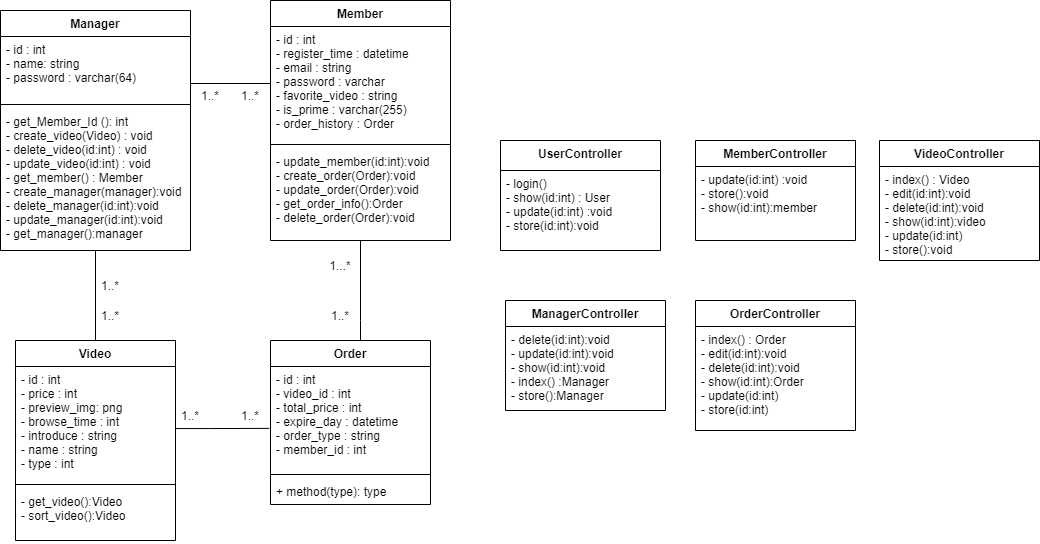

The diagram above was exported from draw.io. Its source (the exported page's mxGraphModel, read from the mxfile embedded in the PNG):
<mxGraphModel dx="1138" dy="635" grid="1" gridSize="10" guides="1" tooltips="1" connect="1" arrows="1" fold="1" page="1" pageScale="1" pageWidth="827" pageHeight="1169" math="0" shadow="0">
  <root>
    <mxCell id="WIyWlLk6GJQsqaUBKTNV-0" />
    <mxCell id="WIyWlLk6GJQsqaUBKTNV-1" parent="WIyWlLk6GJQsqaUBKTNV-0" />
    <mxCell id="o_LKCgOX1JAMIY1ihnsy-7" style="edgeStyle=orthogonalEdgeStyle;rounded=0;orthogonalLoop=1;jettySize=auto;html=1;exitX=0.5;exitY=1;exitDx=0;exitDy=0;endArrow=none;endFill=0;" edge="1" parent="WIyWlLk6GJQsqaUBKTNV-1" source="zkfFHV4jXpPFQw0GAbJ--0" target="o_LKCgOX1JAMIY1ihnsy-8">
      <mxGeometry relative="1" as="geometry">
        <mxPoint x="300" y="490" as="targetPoint" />
        <Array as="points">
          <mxPoint x="380" y="440" />
          <mxPoint x="380" y="440" />
        </Array>
      </mxGeometry>
    </mxCell>
    <mxCell id="zkfFHV4jXpPFQw0GAbJ--0" value="Member" style="swimlane;fontStyle=1;align=center;verticalAlign=top;childLayout=stackLayout;horizontal=1;startSize=26;horizontalStack=0;resizeParent=1;resizeLast=0;collapsible=1;marginBottom=0;rounded=0;shadow=0;strokeWidth=1;" parent="WIyWlLk6GJQsqaUBKTNV-1" vertex="1">
      <mxGeometry x="290" y="120" width="180" height="240" as="geometry">
        <mxRectangle x="230" y="140" width="160" height="26" as="alternateBounds" />
      </mxGeometry>
    </mxCell>
    <mxCell id="zkfFHV4jXpPFQw0GAbJ--1" value="- id : int&#10;- register_time : datetime&#10;- email : string&#10;- password : varchar&#10;- favorite_video : string &#10;- is_prime : varchar(255)&#10;- order_history : Order&#10;" style="text;align=left;verticalAlign=top;spacingLeft=4;spacingRight=4;overflow=hidden;rotatable=0;points=[[0,0.5],[1,0.5]];portConstraint=eastwest;" parent="zkfFHV4jXpPFQw0GAbJ--0" vertex="1">
      <mxGeometry y="26" width="180" height="114" as="geometry" />
    </mxCell>
    <mxCell id="zkfFHV4jXpPFQw0GAbJ--4" value="" style="line;html=1;strokeWidth=1;align=left;verticalAlign=middle;spacingTop=-1;spacingLeft=3;spacingRight=3;rotatable=0;labelPosition=right;points=[];portConstraint=eastwest;" parent="zkfFHV4jXpPFQw0GAbJ--0" vertex="1">
      <mxGeometry y="140" width="180" height="8" as="geometry" />
    </mxCell>
    <mxCell id="o_LKCgOX1JAMIY1ihnsy-14" value="- update_member(id:int):void&#10;- create_order(Order):void&#10;- update_order(Order):void &#10;- get_order_info():Order&#10;- delete_order(Order):void" style="text;strokeColor=none;fillColor=none;align=left;verticalAlign=top;spacingLeft=4;spacingRight=4;overflow=hidden;rotatable=0;points=[[0,0.5],[1,0.5]];portConstraint=eastwest;" vertex="1" parent="zkfFHV4jXpPFQw0GAbJ--0">
      <mxGeometry y="148" width="180" height="92" as="geometry" />
    </mxCell>
    <mxCell id="o_LKCgOX1JAMIY1ihnsy-4" value="1...*" style="text;html=1;strokeColor=none;fillColor=none;align=center;verticalAlign=middle;whiteSpace=wrap;rounded=0;" vertex="1" parent="WIyWlLk6GJQsqaUBKTNV-1">
      <mxGeometry x="350" y="380" width="20" height="10" as="geometry" />
    </mxCell>
    <mxCell id="o_LKCgOX1JAMIY1ihnsy-8" value="Order" style="swimlane;fontStyle=1;align=center;verticalAlign=top;childLayout=stackLayout;horizontal=1;startSize=26;horizontalStack=0;resizeParent=1;resizeParentMax=0;resizeLast=0;collapsible=1;marginBottom=0;" vertex="1" parent="WIyWlLk6GJQsqaUBKTNV-1">
      <mxGeometry x="290" y="460" width="160" height="164" as="geometry" />
    </mxCell>
    <mxCell id="o_LKCgOX1JAMIY1ihnsy-9" value="- id : int&#10;- video_id : int&#10;- total_price : int&#10;- expire_day : datetime&#10;- order_type : string&#10;- member_id : int" style="text;strokeColor=none;fillColor=none;align=left;verticalAlign=top;spacingLeft=4;spacingRight=4;overflow=hidden;rotatable=0;points=[[0,0.5],[1,0.5]];portConstraint=eastwest;" vertex="1" parent="o_LKCgOX1JAMIY1ihnsy-8">
      <mxGeometry y="26" width="160" height="104" as="geometry" />
    </mxCell>
    <mxCell id="o_LKCgOX1JAMIY1ihnsy-10" value="" style="line;strokeWidth=1;fillColor=none;align=left;verticalAlign=middle;spacingTop=-1;spacingLeft=3;spacingRight=3;rotatable=0;labelPosition=right;points=[];portConstraint=eastwest;" vertex="1" parent="o_LKCgOX1JAMIY1ihnsy-8">
      <mxGeometry y="130" width="160" height="8" as="geometry" />
    </mxCell>
    <mxCell id="o_LKCgOX1JAMIY1ihnsy-11" value="+ method(type): type" style="text;strokeColor=none;fillColor=none;align=left;verticalAlign=top;spacingLeft=4;spacingRight=4;overflow=hidden;rotatable=0;points=[[0,0.5],[1,0.5]];portConstraint=eastwest;" vertex="1" parent="o_LKCgOX1JAMIY1ihnsy-8">
      <mxGeometry y="138" width="160" height="26" as="geometry" />
    </mxCell>
    <mxCell id="o_LKCgOX1JAMIY1ihnsy-13" value="1..*" style="text;html=1;strokeColor=none;fillColor=none;align=center;verticalAlign=middle;whiteSpace=wrap;rounded=0;" vertex="1" parent="WIyWlLk6GJQsqaUBKTNV-1">
      <mxGeometry x="350" y="430" width="20" height="10" as="geometry" />
    </mxCell>
    <mxCell id="o_LKCgOX1JAMIY1ihnsy-15" value="Manager" style="swimlane;fontStyle=1;align=center;verticalAlign=top;childLayout=stackLayout;horizontal=1;startSize=26;horizontalStack=0;resizeParent=1;resizeLast=0;collapsible=1;marginBottom=0;rounded=0;shadow=0;strokeWidth=1;" vertex="1" parent="WIyWlLk6GJQsqaUBKTNV-1">
      <mxGeometry x="20" y="130" width="190" height="240" as="geometry">
        <mxRectangle x="230" y="140" width="160" height="26" as="alternateBounds" />
      </mxGeometry>
    </mxCell>
    <mxCell id="o_LKCgOX1JAMIY1ihnsy-16" value="- id : int&#10;- name: string&#10;- password : varchar(64) &#10;" style="text;align=left;verticalAlign=top;spacingLeft=4;spacingRight=4;overflow=hidden;rotatable=0;points=[[0,0.5],[1,0.5]];portConstraint=eastwest;" vertex="1" parent="o_LKCgOX1JAMIY1ihnsy-15">
      <mxGeometry y="26" width="190" height="64" as="geometry" />
    </mxCell>
    <mxCell id="o_LKCgOX1JAMIY1ihnsy-17" value="" style="line;html=1;strokeWidth=1;align=left;verticalAlign=middle;spacingTop=-1;spacingLeft=3;spacingRight=3;rotatable=0;labelPosition=right;points=[];portConstraint=eastwest;" vertex="1" parent="o_LKCgOX1JAMIY1ihnsy-15">
      <mxGeometry y="90" width="190" height="8" as="geometry" />
    </mxCell>
    <mxCell id="o_LKCgOX1JAMIY1ihnsy-18" value="- get_Member_Id (): int&#10;- create_video(Video) : void&#10;- delete_video(id:int) : void&#10;- update_video(id:int) : void&#10;- get_member() : Member&#10;- create_manager(manager):void&#10;- delete_manager(id:int):void&#10;- update_manager(id:int):void&#10;- get_manager():manager" style="text;strokeColor=none;fillColor=none;align=left;verticalAlign=top;spacingLeft=4;spacingRight=4;overflow=hidden;rotatable=0;points=[[0,0.5],[1,0.5]];portConstraint=eastwest;" vertex="1" parent="o_LKCgOX1JAMIY1ihnsy-15">
      <mxGeometry y="98" width="190" height="142" as="geometry" />
    </mxCell>
    <mxCell id="o_LKCgOX1JAMIY1ihnsy-19" style="edgeStyle=orthogonalEdgeStyle;rounded=0;orthogonalLoop=1;jettySize=auto;html=1;entryX=0;entryY=0.5;entryDx=0;entryDy=0;endArrow=none;endFill=0;" edge="1" parent="WIyWlLk6GJQsqaUBKTNV-1" source="o_LKCgOX1JAMIY1ihnsy-16" target="zkfFHV4jXpPFQw0GAbJ--1">
      <mxGeometry relative="1" as="geometry">
        <Array as="points">
          <mxPoint x="210" y="218" />
        </Array>
      </mxGeometry>
    </mxCell>
    <mxCell id="o_LKCgOX1JAMIY1ihnsy-20" value="1..*" style="text;html=1;strokeColor=none;fillColor=none;align=center;verticalAlign=middle;whiteSpace=wrap;rounded=0;" vertex="1" parent="WIyWlLk6GJQsqaUBKTNV-1">
      <mxGeometry x="220" y="210" width="20" height="10" as="geometry" />
    </mxCell>
    <mxCell id="o_LKCgOX1JAMIY1ihnsy-21" value="1..*" style="text;html=1;strokeColor=none;fillColor=none;align=center;verticalAlign=middle;whiteSpace=wrap;rounded=0;" vertex="1" parent="WIyWlLk6GJQsqaUBKTNV-1">
      <mxGeometry x="260" y="210" width="20" height="10" as="geometry" />
    </mxCell>
    <mxCell id="o_LKCgOX1JAMIY1ihnsy-27" style="edgeStyle=orthogonalEdgeStyle;rounded=0;orthogonalLoop=1;jettySize=auto;html=1;entryX=0.5;entryY=1;entryDx=0;entryDy=0;endArrow=none;endFill=0;" edge="1" parent="WIyWlLk6GJQsqaUBKTNV-1" source="o_LKCgOX1JAMIY1ihnsy-22" target="o_LKCgOX1JAMIY1ihnsy-15">
      <mxGeometry relative="1" as="geometry" />
    </mxCell>
    <mxCell id="o_LKCgOX1JAMIY1ihnsy-22" value="Video" style="swimlane;fontStyle=1;align=center;verticalAlign=top;childLayout=stackLayout;horizontal=1;startSize=26;horizontalStack=0;resizeParent=1;resizeParentMax=0;resizeLast=0;collapsible=1;marginBottom=0;" vertex="1" parent="WIyWlLk6GJQsqaUBKTNV-1">
      <mxGeometry x="35" y="460" width="160" height="200" as="geometry" />
    </mxCell>
    <mxCell id="o_LKCgOX1JAMIY1ihnsy-23" value="- id : int&#10;- price : int&#10;- preview_img: png&#10;- browse_time : int&#10;- introduce : string&#10;- name : string&#10;- type : int" style="text;strokeColor=none;fillColor=none;align=left;verticalAlign=top;spacingLeft=4;spacingRight=4;overflow=hidden;rotatable=0;points=[[0,0.5],[1,0.5]];portConstraint=eastwest;" vertex="1" parent="o_LKCgOX1JAMIY1ihnsy-22">
      <mxGeometry y="26" width="160" height="114" as="geometry" />
    </mxCell>
    <mxCell id="o_LKCgOX1JAMIY1ihnsy-24" value="" style="line;strokeWidth=1;fillColor=none;align=left;verticalAlign=middle;spacingTop=-1;spacingLeft=3;spacingRight=3;rotatable=0;labelPosition=right;points=[];portConstraint=eastwest;" vertex="1" parent="o_LKCgOX1JAMIY1ihnsy-22">
      <mxGeometry y="140" width="160" height="8" as="geometry" />
    </mxCell>
    <mxCell id="o_LKCgOX1JAMIY1ihnsy-25" value="- get_video():Video&#10;- sort_video():Video" style="text;strokeColor=none;fillColor=none;align=left;verticalAlign=top;spacingLeft=4;spacingRight=4;overflow=hidden;rotatable=0;points=[[0,0.5],[1,0.5]];portConstraint=eastwest;" vertex="1" parent="o_LKCgOX1JAMIY1ihnsy-22">
      <mxGeometry y="148" width="160" height="52" as="geometry" />
    </mxCell>
    <mxCell id="o_LKCgOX1JAMIY1ihnsy-26" style="edgeStyle=orthogonalEdgeStyle;rounded=0;orthogonalLoop=1;jettySize=auto;html=1;entryX=-0.008;entryY=0.595;entryDx=0;entryDy=0;entryPerimeter=0;endArrow=none;endFill=0;" edge="1" parent="WIyWlLk6GJQsqaUBKTNV-1" source="o_LKCgOX1JAMIY1ihnsy-23" target="o_LKCgOX1JAMIY1ihnsy-9">
      <mxGeometry relative="1" as="geometry">
        <Array as="points">
          <mxPoint x="230" y="548" />
          <mxPoint x="230" y="548" />
        </Array>
      </mxGeometry>
    </mxCell>
    <mxCell id="o_LKCgOX1JAMIY1ihnsy-28" value="1..*" style="text;html=1;strokeColor=none;fillColor=none;align=center;verticalAlign=middle;whiteSpace=wrap;rounded=0;" vertex="1" parent="WIyWlLk6GJQsqaUBKTNV-1">
      <mxGeometry x="120" y="400" width="20" height="10" as="geometry" />
    </mxCell>
    <mxCell id="o_LKCgOX1JAMIY1ihnsy-29" value="1..*" style="text;html=1;strokeColor=none;fillColor=none;align=center;verticalAlign=middle;whiteSpace=wrap;rounded=0;" vertex="1" parent="WIyWlLk6GJQsqaUBKTNV-1">
      <mxGeometry x="120" y="430" width="20" height="10" as="geometry" />
    </mxCell>
    <mxCell id="o_LKCgOX1JAMIY1ihnsy-30" value="1..*" style="text;html=1;strokeColor=none;fillColor=none;align=center;verticalAlign=middle;whiteSpace=wrap;rounded=0;" vertex="1" parent="WIyWlLk6GJQsqaUBKTNV-1">
      <mxGeometry x="260" y="530" width="20" height="10" as="geometry" />
    </mxCell>
    <mxCell id="o_LKCgOX1JAMIY1ihnsy-31" value="1..*" style="text;html=1;strokeColor=none;fillColor=none;align=center;verticalAlign=middle;whiteSpace=wrap;rounded=0;" vertex="1" parent="WIyWlLk6GJQsqaUBKTNV-1">
      <mxGeometry x="200" y="530" width="20" height="10" as="geometry" />
    </mxCell>
    <mxCell id="o_LKCgOX1JAMIY1ihnsy-32" value="UserController" style="swimlane;fontStyle=1;align=center;verticalAlign=top;childLayout=stackLayout;horizontal=1;startSize=30;horizontalStack=0;resizeParent=1;resizeParentMax=0;resizeLast=0;collapsible=1;marginBottom=0;" vertex="1" parent="WIyWlLk6GJQsqaUBKTNV-1">
      <mxGeometry x="520" y="260" width="160" height="110" as="geometry" />
    </mxCell>
    <mxCell id="o_LKCgOX1JAMIY1ihnsy-35" value="- login()&#10;- show(id:int) : User&#10;- update(id:int) :void&#10;- store(id:int):void&#10;&#10;" style="text;strokeColor=none;fillColor=none;align=left;verticalAlign=top;spacingLeft=4;spacingRight=4;overflow=hidden;rotatable=0;points=[[0,0.5],[1,0.5]];portConstraint=eastwest;" vertex="1" parent="o_LKCgOX1JAMIY1ihnsy-32">
      <mxGeometry y="30" width="160" height="80" as="geometry" />
    </mxCell>
    <mxCell id="o_LKCgOX1JAMIY1ihnsy-36" value="MemberController" style="swimlane;fontStyle=1;align=center;verticalAlign=top;childLayout=stackLayout;horizontal=1;startSize=26;horizontalStack=0;resizeParent=1;resizeParentMax=0;resizeLast=0;collapsible=1;marginBottom=0;" vertex="1" parent="WIyWlLk6GJQsqaUBKTNV-1">
      <mxGeometry x="715" y="260" width="160" height="100" as="geometry" />
    </mxCell>
    <mxCell id="o_LKCgOX1JAMIY1ihnsy-56" value="- update(id:int) :void&#10;- store():void&#10;- show(id:int):member&#10;" style="text;strokeColor=none;fillColor=none;align=left;verticalAlign=top;spacingLeft=4;spacingRight=4;overflow=hidden;rotatable=0;points=[[0,0.5],[1,0.5]];portConstraint=eastwest;" vertex="1" parent="o_LKCgOX1JAMIY1ihnsy-36">
      <mxGeometry y="26" width="160" height="74" as="geometry" />
    </mxCell>
    <mxCell id="o_LKCgOX1JAMIY1ihnsy-40" value="VideoController" style="swimlane;fontStyle=1;align=center;verticalAlign=top;childLayout=stackLayout;horizontal=1;startSize=26;horizontalStack=0;resizeParent=1;resizeParentMax=0;resizeLast=0;collapsible=1;marginBottom=0;" vertex="1" parent="WIyWlLk6GJQsqaUBKTNV-1">
      <mxGeometry x="899" y="260" width="160" height="120" as="geometry" />
    </mxCell>
    <mxCell id="o_LKCgOX1JAMIY1ihnsy-43" value="- index() : Video&#10;- edit(id:int):void&#10;- delete(id:int):void&#10;- show(id:int):video&#10;- update(id:int)&#10;- store():void" style="text;strokeColor=none;fillColor=none;align=left;verticalAlign=top;spacingLeft=4;spacingRight=4;overflow=hidden;rotatable=0;points=[[0,0.5],[1,0.5]];portConstraint=eastwest;" vertex="1" parent="o_LKCgOX1JAMIY1ihnsy-40">
      <mxGeometry y="26" width="160" height="94" as="geometry" />
    </mxCell>
    <mxCell id="o_LKCgOX1JAMIY1ihnsy-44" value="ManagerController" style="swimlane;fontStyle=1;align=center;verticalAlign=top;childLayout=stackLayout;horizontal=1;startSize=26;horizontalStack=0;resizeParent=1;resizeParentMax=0;resizeLast=0;collapsible=1;marginBottom=0;" vertex="1" parent="WIyWlLk6GJQsqaUBKTNV-1">
      <mxGeometry x="525" y="420" width="160" height="110" as="geometry" />
    </mxCell>
    <mxCell id="o_LKCgOX1JAMIY1ihnsy-47" value="- delete(id:int):void&#10;- update(id:int):void&#10;- show(id:int):void&#10;- index() :Manager&#10;- store():Manager" style="text;strokeColor=none;fillColor=none;align=left;verticalAlign=top;spacingLeft=4;spacingRight=4;overflow=hidden;rotatable=0;points=[[0,0.5],[1,0.5]];portConstraint=eastwest;" vertex="1" parent="o_LKCgOX1JAMIY1ihnsy-44">
      <mxGeometry y="26" width="160" height="84" as="geometry" />
    </mxCell>
    <mxCell id="o_LKCgOX1JAMIY1ihnsy-52" value="OrderController" style="swimlane;fontStyle=1;align=center;verticalAlign=top;childLayout=stackLayout;horizontal=1;startSize=26;horizontalStack=0;resizeParent=1;resizeParentMax=0;resizeLast=0;collapsible=1;marginBottom=0;" vertex="1" parent="WIyWlLk6GJQsqaUBKTNV-1">
      <mxGeometry x="715" y="420" width="160" height="130" as="geometry" />
    </mxCell>
    <mxCell id="o_LKCgOX1JAMIY1ihnsy-55" value="- index() : Order&#10;- edit(id:int):void&#10;- delete(id:int):void&#10;- show(id:int):Order&#10;- update(id:int)&#10;- store(id:int)" style="text;strokeColor=none;fillColor=none;align=left;verticalAlign=top;spacingLeft=4;spacingRight=4;overflow=hidden;rotatable=0;points=[[0,0.5],[1,0.5]];portConstraint=eastwest;" vertex="1" parent="o_LKCgOX1JAMIY1ihnsy-52">
      <mxGeometry y="26" width="160" height="104" as="geometry" />
    </mxCell>
  </root>
</mxGraphModel>